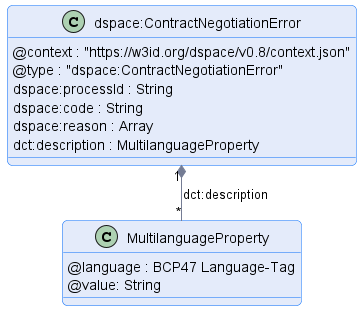

The diagram above was rendered by PlantUML. Its source (embedded in the PNG):
@startuml "contract-negotiation-error"
!pragma layout smetana

!include ../../../common/style/diagram.styles.puml

hide empty description


class "dspace:ContractNegotiationError" {
    @context : "https://w3id.org/dspace/v0.8/context.json"
    @type : "dspace:ContractNegotiationError"
    dspace:processId : String
    dspace:code : String
    dspace:reason : Array
    dct:description : MultilanguageProperty
}

class "MultilanguageProperty" {
    @language : BCP47 Language-Tag
    @value: String
}

"dspace:ContractNegotiationError" "1" *-- "*" "MultilanguageProperty" : "dct:description"

@enduml